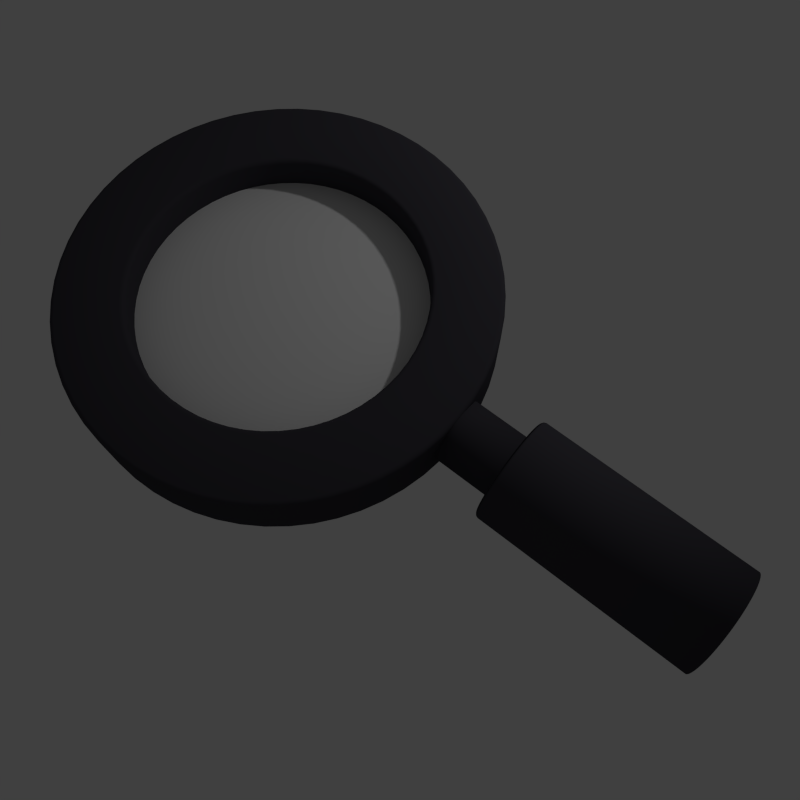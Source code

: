 # Source: icon.blend  (saved by Blender 2.71.0; exported with 4.5.12 LTS)
import bpy
from mathutils import Matrix  # noqa: F401  (used for matrix-valued properties, if any)

bpy.ops.wm.read_factory_settings(use_empty=True)
scene = bpy.context.scene
scene.name = 'Scene'

# ---- collections
col_collection_1 = bpy.data.collections.new('Collection 1'); scene.collection.children.link(col_collection_1)

# ---- materials (node trees are filled in below, after node groups)
mat_glass = bpy.data.materials.new('Glass')
mat_glass.alpha_threshold = 0.0
mat_glass.use_transparent_shadow = False
mat_glass.diffuse_color = (0.888, 0.9677, 1.0, 1.0)
mat_glass.roughness = 0.0
mat_glass.specular_intensity = 0.0
mat_glass.line_color = (0.0, 0.0, 0.0, 1.0)
mat_overlay = bpy.data.materials.new('Overlay')
mat_overlay.alpha_threshold = 0.0
mat_overlay.use_transparent_shadow = False
mat_overlay.roughness = 0.5
mat_overlay.line_color = (0.0, 0.0, 0.0, 1.0)
mat_frame = bpy.data.materials.new('Frame')
mat_frame.alpha_threshold = 0.0
mat_frame.use_transparent_shadow = False
mat_frame.diffuse_color = (0.05365, 0.05108, 0.06257, 1.0)
mat_frame.roughness = 0.5
mat_frame.line_color = (0.0, 0.0, 0.0, 1.0)

# ---- material node trees

# ---- world
world_world = bpy.data.worlds.new('World'); scene.world = world_world
world_world.color = (0.05088, 0.05088, 0.05088)
world_world.use_sun_shadow = False
world_world.sun_shadow_jitter_overblur = 0.0
world_world.cycles.sampling_method = 'MANUAL'
world_world.cycles.sample_map_resolution = 256

# ---- cameras
cam_camera = bpy.data.cameras.new('Camera')
cam_camera.clip_end = 100.0
cam_camera.lens = 35.0
cam_camera.sensor_width = 32.0
cam_camera.sensor_height = 18.0
cam_camera.ortho_scale = 7.314
cam_camera.dof.focus_distance = 0.0
cam_camera.dof.aperture_fstop = 128.0

# ---- lights
light_lamp_001 = bpy.data.lights.new('Lamp.001', 'POINT')
light_lamp_001.transmission_factor = 0.0
light_lamp_001.cutoff_distance = 30.0
light_lamp_001.energy = 100.0
light_lamp_001.shadow_buffer_clip_start = 1.001
light_lamp_001.shadow_soft_size = 0.1
light_lamp_001.shadow_maximum_resolution = 0.006
light_lamp_001.use_absolute_resolution = True
light_lamp_001.cycles.use_multiple_importance_sampling = False
light_lamp = bpy.data.lights.new('Lamp', 'POINT')
light_lamp.transmission_factor = 0.0
light_lamp.cutoff_distance = 30.0
light_lamp.energy = 100.0
light_lamp.shadow_buffer_clip_start = 1.001
light_lamp.shadow_soft_size = 0.1
light_lamp.shadow_maximum_resolution = 0.006
light_lamp.use_absolute_resolution = True
light_lamp.cycles.use_multiple_importance_sampling = False

# ---- meshes
me_circle_000 = bpy.data.meshes.new('Circle.000')
me_circle_000.from_pydata([(2.536e-08, 1.214, 0.0), (-0.2368, 1.19, 0.0), (-0.4644, 1.121, 0.0), (-0.6742, 1.009, 0.0), (-0.8581, 0.8581, 0.0), (-1.009, 0.6742, 0.0), (-1.121, 0.4644, 0.0), (-1.19, 0.2368, 0.0), (-1.214, 3.075e-08, 0.0), (-1.19, -0.2368, 0.0), (-1.121, -0.4644, 0.0), (-1.009, -0.6742, 0.0), (-0.8581, -0.8581, 0.0), (-0.6742, -1.009, 0.0), (-0.4644, -1.121, 0.0), (-0.2368, -1.19, 0.0), (4.208e-07, -1.214, 0.0), (0.2368, -1.19, 0.0), (0.4644, -1.121, 0.0), (0.6742, -1.009, 0.0), (0.8581, -0.8581, 0.0), (1.009, -0.6742, 0.0), (1.121, -0.4644, 0.0), (1.19, -0.2368, 0.0), (1.214, 1.111e-06, 0.0), (1.19, 0.2368, 0.0), (1.121, 0.4644, 0.0), (1.009, 0.6742, 0.0), (0.8581, 0.8581, 0.0), (0.6742, 1.009, 0.0), (0.4644, 1.121, 0.0), (0.2368, 1.19, 0.0), (2.536e-08, 1.214, -0.1459), (-0.2368, 1.19, -0.1459), (-0.4644, 1.121, -0.1459), (-0.6742, 1.009, -0.1459), (-0.8581, 0.8581, -0.1459), (-1.009, 0.6742, -0.1459), (-1.121, 0.4644, -0.1459), (-1.19, 0.2368, -0.1459), (-1.214, 3.075e-08, -0.1459), (-1.19, -0.2368, -0.1459), (-1.121, -0.4644, -0.1459), (-1.009, -0.6742, -0.1459), (-0.8581, -0.8581, -0.1459), (-0.6742, -1.009, -0.1459), (-0.4644, -1.121, -0.1459), (-0.2368, -1.19, -0.1459), (4.208e-07, -1.214, -0.1459), (0.2368, -1.19, -0.1459), (0.4644, -1.121, -0.1459), (0.6742, -1.009, -0.1459), (0.8581, -0.8581, -0.1459), (1.009, -0.6742, -0.1459), (1.121, -0.4644, -0.1459), (1.19, -0.2368, -0.1459), (1.214, 1.111e-06, -0.1459), (1.19, 0.2368, -0.1459), (1.121, 0.4644, -0.1459), (1.009, 0.6742, -0.1459), (0.8581, 0.8581, -0.1459), (0.6742, 1.009, -0.1459), (0.4644, 1.121, -0.1459), (0.2368, 1.19, -0.1459)], [], [(1, 0, 31, 30, 29, 28, 27, 26, 25, 24, 23, 22, 21, 20, 19, 18, 17, 16, 15, 14, 13, 12, 11, 10, 9, 8, 7, 6, 5, 4, 3, 2), (33, 34, 35, 36, 37, 38, 39, 40, 41, 42, 43, 44, 45, 46, 47, 48, 49, 50, 51, 52, 53, 54, 55, 56, 57, 58, 59, 60, 61, 62, 63, 32), (29, 30, 62, 61), (18, 19, 51, 50), (7, 8, 40, 39), (27, 28, 60, 59), (16, 17, 49, 48), (5, 6, 38, 37), (25, 26, 58, 57), (3, 4, 36, 35), (14, 15, 47, 46), (23, 24, 56, 55), (1, 2, 34, 33), (12, 13, 45, 44), (21, 22, 54, 53), (10, 11, 43, 42), (30, 31, 63, 62), (19, 20, 52, 51), (8, 9, 41, 40), (28, 29, 61, 60), (17, 18, 50, 49), (6, 7, 39, 38), (26, 27, 59, 58), (4, 5, 37, 36), (15, 16, 48, 47), (24, 25, 57, 56), (2, 3, 35, 34), (13, 14, 46, 45), (22, 23, 55, 54), (0, 1, 33, 32), (11, 12, 44, 43), (31, 0, 32, 63), (20, 21, 53, 52), (9, 10, 42, 41)])
_uv = me_circle_000.uv_layers.new(name='UVMap')
_uv.uv.foreach_set('vector', [0.0949, 0.8193, 0.1595, 0.8913, 0.237, 0.9492, 0.3243, 0.991, 0.418, 1.015, 0.5146, 1.02, 0.6104, 1.006, 0.7016, 0.9742, 0.7848, 0.9248, 0.8568, 0.8601, 0.9148, 0.7827, 0.9565, 0.6954, 0.9805, 0.6017, 0.9856, 0.5051, 0.9719, 0.4093, 0.9397, 0.3181, 0.8903, 0.2349, 0.8257, 0.1629, 0.7482, 0.1049, 0.661, 0.06315, 0.5672, 0.03922, 0.4706, 0.03404, 0.3749, 0.0478, 0.2836, 0.07999, 0.2004, 0.1294, 0.1284, 0.194, 0.07045, 0.2714, 0.0287, 0.3587, 0.004768, 0.4525, -0.0004135, 0.5491, 0.01335, 0.6448, 0.04554, 0.7361, 0.0949, 0.8193, 0.04554, 0.7361, 0.01335, 0.6448, -0.0004135, 0.5491, 0.004768, 0.4525, 0.0287, 0.3587, 0.07045, 0.2714, 0.1284, 0.194, 0.2004, 0.1294, 0.2836, 0.07999, 0.3749, 0.0478, 0.4706, 0.03404, 0.5672, 0.03922, 0.661, 0.06315, 0.7482, 0.1049, 0.8257, 0.1629, 0.8903, 0.2349, 0.9397, 0.3181, 0.9719, 0.4093, 0.9856, 0.5051, 0.9805, 0.6017, 0.9565, 0.6954, 0.9148, 0.7827, 0.8568, 0.8601, 0.7848, 0.9248, 0.7016, 0.9742, 0.6104, 1.006, 0.5146, 1.02, 0.418, 1.015, 0.3243, 0.991, 0.237, 0.9492, 0.1595, 0.8913, 0.418, 1.015, 0.3243, 0.991, 0.3243, 0.991, 0.418, 1.015, 0.9397, 0.3181, 0.9719, 0.4093, 0.9719, 0.4093, 0.9397, 0.3181, 0.07045, 0.2714, 0.1284, 0.194, 0.1284, 0.194, 0.07045, 0.2714, 0.6104, 1.006, 0.5146, 1.02, 0.5146, 1.02, 0.6104, 1.006, 0.8257, 0.1629, 0.8903, 0.2349, 0.8903, 0.2349, 0.8257, 0.1629, 0.004768, 0.4525, 0.0287, 0.3587, 0.0287, 0.3587, 0.004768, 0.4525, 0.7848, 0.9248, 0.7016, 0.9742, 0.7016, 0.9742, 0.7848, 0.9248, 0.01335, 0.6448, -0.0004135, 0.5491, -0.0004135, 0.5491, 0.01335, 0.6448, 0.661, 0.06315, 0.7482, 0.1049, 0.7482, 0.1049, 0.661, 0.06315, 0.9148, 0.7827, 0.8568, 0.8601, 0.8568, 0.8601, 0.9148, 0.7827, 0.0949, 0.8193, 0.04554, 0.7361, 0.04554, 0.7361, 0.0949, 0.8193, 0.4706, 0.03404, 0.5672, 0.03922, 0.5672, 0.03922, 0.4706, 0.03404, 0.9805, 0.6017, 0.9565, 0.6954, 0.9565, 0.6954, 0.9805, 0.6017, 0.2836, 0.07999, 0.3749, 0.0478, 0.3749, 0.0478, 0.2836, 0.07999, 0.3243, 0.991, 0.237, 0.9492, 0.237, 0.9492, 0.3243, 0.991, 0.9719, 0.4093, 0.9856, 0.5051, 0.9856, 0.5051, 0.9719, 0.4093, 0.1284, 0.194, 0.2004, 0.1294, 0.2004, 0.1294, 0.1284, 0.194, 0.5146, 1.02, 0.418, 1.015, 0.418, 1.015, 0.5146, 1.02, 0.8903, 0.2349, 0.9397, 0.3181, 0.9397, 0.3181, 0.8903, 0.2349, 0.0287, 0.3587, 0.07045, 0.2714, 0.07045, 0.2714, 0.0287, 0.3587, 0.7016, 0.9742, 0.6104, 1.006, 0.6104, 1.006, 0.7016, 0.9742, -0.0004135, 0.5491, 0.004768, 0.4525, 0.004768, 0.4525, -0.0004135, 0.5491, 0.7482, 0.1049, 0.8257, 0.1629, 0.8257, 0.1629, 0.7482, 0.1049, 0.8568, 0.8601, 0.7848, 0.9248, 0.7848, 0.9248, 0.8568, 0.8601, 0.04554, 0.7361, 0.01335, 0.6448, 0.01335, 0.6448, 0.04554, 0.7361, 0.5672, 0.03922, 0.661, 0.06315, 0.661, 0.06315, 0.5672, 0.03922, 0.9565, 0.6954, 0.9148, 0.7827, 0.9148, 0.7827, 0.9565, 0.6954, 0.1595, 0.8913, 0.0949, 0.8193, 0.0949, 0.8193, 0.1595, 0.8913, 0.3749, 0.0478, 0.4706, 0.03404, 0.4706, 0.03404, 0.3749, 0.0478, 0.237, 0.9492, 0.1595, 0.8913, 0.1595, 0.8913, 0.237, 0.9492, 0.9856, 0.5051, 0.9805, 0.6017, 0.9805, 0.6017, 0.9856, 0.5051, 0.2004, 0.1294, 0.2836, 0.07999, 0.2836, 0.07999, 0.2004, 0.1294])
me_circle_000.materials.append(mat_glass)
me_circle_000.use_remesh_preserve_volume = False
me_circle_000.use_remesh_preserve_attributes = False
me_circle_000.use_mirror_vertex_groups = False
me_circle_000.update()
me_circle_001 = bpy.data.meshes.new('Circle.001')
me_circle_001.from_pydata([(2.536e-08, 1.214, 0.0), (-0.2368, 1.19, 0.0), (-0.4644, 1.121, 0.0), (-0.6742, 1.009, 0.0), (-0.8581, 0.8581, 0.0), (-1.009, 0.6742, 0.0), (-1.121, 0.4644, 0.0), (-1.19, 0.2368, 0.0), (-1.214, 3.075e-08, 0.0), (-1.19, -0.2368, 0.0), (-1.121, -0.4644, 0.0), (-1.009, -0.6742, 0.0), (-0.8581, -0.8581, 0.0), (-0.6742, -1.009, 0.0), (-0.4644, -1.121, 0.0), (-0.2368, -1.19, 0.0), (4.208e-07, -1.214, 0.0), (0.2368, -1.19, 0.0), (0.4644, -1.121, 0.0), (0.6742, -1.009, 0.0), (0.8581, -0.8581, 0.0), (1.009, -0.6742, 0.0), (1.121, -0.4644, 0.0), (1.19, -0.2368, 0.0), (1.214, 1.111e-06, 0.0), (1.19, 0.2368, 0.0), (1.121, 0.4644, 0.0), (1.009, 0.6742, 0.0), (0.8581, 0.8581, 0.0), (0.6742, 1.009, 0.0), (0.4644, 1.121, 0.0), (0.2368, 1.19, 0.0)], [], [(1, 2, 3, 4, 5, 6, 7, 8, 9, 10, 11, 12, 13, 14, 15, 16, 17, 18, 19, 20, 21, 22, 23, 24, 25, 26, 27, 28, 29, 30, 31, 0)])
_uv = me_circle_001.uv_layers.new(name='UVMap')
_uv.uv.foreach_set('vector', [0.0949, 0.8472, 0.04554, 0.764, 0.01335, 0.6727, -0.0004135, 0.577, 0.004768, 0.4804, 0.0287, 0.3866, 0.07045, 0.2994, 0.1284, 0.2219, 0.2004, 0.1573, 0.2836, 0.1079, 0.3749, 0.07571, 0.4706, 0.06194, 0.5672, 0.06712, 0.661, 0.09105, 0.7482, 0.1328, 0.8257, 0.1908, 0.8903, 0.2628, 0.9397, 0.346, 0.9719, 0.4372, 0.9856, 0.533, 0.9805, 0.6296, 0.9565, 0.7233, 0.9148, 0.8106, 0.8568, 0.888, 0.7848, 0.9527, 0.7016, 1.002, 0.6104, 1.034, 0.5146, 1.048, 0.418, 1.043, 0.3243, 1.019, 0.237, 0.9771, 0.1595, 0.9192])
me_circle_001.materials.append(mat_overlay)
me_circle_001.use_remesh_preserve_volume = False
me_circle_001.use_remesh_preserve_attributes = False
me_circle_001.use_mirror_vertex_groups = False
me_circle_001.update()
me_plane_001 = bpy.data.meshes.new('Plane.001')
me_plane_001.from_pydata([(0.4104, 0.2452, 0.0), (0.2511, 0.2732, 0.0), (0.2511, 1.0, 0.0), (0.4104, -1.427, 0.0), (0.0, -1.427, 0.0), (0.3901, 0.2732, 0.0), (0.4045, 0.2626, 1.087e-11)], [(5, 1), (1, 2), (0, 3), (3, 4), (6, 0), (6, 5)], [])
me_plane_001.materials.append(mat_frame)
me_plane_001.use_remesh_preserve_volume = False
me_plane_001.use_remesh_preserve_attributes = False
me_plane_001.use_mirror_vertex_groups = False
me_plane_001.update()
me_plane = bpy.data.meshes.new('Plane')
me_plane.from_pydata([(1.126, -0.2722, 0.0), (1.671, -0.2722, 0.0), (1.126, 0.2722, 0.0), (1.671, 0.2722, 0.0)], [(2, 0), (0, 1), (1, 3), (3, 2)], [])
me_plane.materials.append(mat_frame)
me_plane.use_remesh_preserve_volume = False
me_plane.use_remesh_preserve_attributes = False
me_plane.use_mirror_vertex_groups = False
me_plane.update()

# ---- objects
ob_lamp_001 = bpy.data.objects.new('Lamp.001', light_lamp_001)
ob_circle_001 = bpy.data.objects.new('Circle.001', me_circle_000)
ob_circle = bpy.data.objects.new('Circle', me_circle_001)
ob_plane_001 = bpy.data.objects.new('Plane.001', me_plane_001)
ob_plane = bpy.data.objects.new('Plane', me_plane)
ob_lamp = bpy.data.objects.new('Lamp', light_lamp)
ob_camera = bpy.data.objects.new('Camera', cam_camera)

# ---- transforms, parenting, visibility, modifiers, constraints
ob_lamp_001.location = (2.291, 3.235, -3.183)
ob_lamp_001.rotation_euler = (0.6503, 0.05522, 1.866)
ob_lamp_001.lock_rotations_4d = False
ob_lamp_001.empty_display_type = 'ARROWS'
ob_lamp_001.color = (0.0, 0.0, 0.0, 0.0)
ob_lamp_001.lineart.crease_threshold = 0.0
ob_circle_001.location = (0.0, 0.0, -0.06407)
ob_circle_001.lineart.crease_threshold = 0.0
ob_circle.location = (0.0, 0.0, 0.0)
ob_circle.lineart.crease_threshold = 0.0
ob_plane_001.location = (0.0, -2.395, 0.0)
ob_plane_001.lineart.crease_threshold = 0.0
_m = ob_plane_001.modifiers.new('Screw', 'SCREW')
_m.steps = 18
_m.render_steps = 60
_m.axis = 'Y'
_m.merge_threshold = 0.0
ob_plane.location = (0.0, 0.0, 0.0)
ob_plane.rotation_euler = (1.571, -0.0, 0.0)
ob_plane.lineart.crease_threshold = 0.0
_m = ob_plane.modifiers.new('Screw', 'SCREW')
_m.steps = 22
_m.render_steps = 60
_m.axis = 'Y'
_m.merge_threshold = 0.0
_m = ob_plane.modifiers.new('Bevel', 'BEVEL')
_m.width = 0.037
_m.width_pct = 0.037
_m.segments = 3
_m.spread = 0.0
ob_lamp.location = (3.894, -1.95, 3.309)
ob_lamp.rotation_euler = (0.6503, 0.05522, 1.866)
ob_lamp.lock_rotations_4d = False
ob_lamp.empty_display_type = 'ARROWS'
ob_lamp.color = (0.0, 0.0, 0.0, 0.0)
ob_lamp.lineart.crease_threshold = 0.0
ob_camera.location = (-1.972, -2.792, 5.837)
ob_camera.rotation_euler = (6.686, 0.01082, -0.8984)
ob_camera.lock_rotations_4d = False
ob_camera.empty_display_type = 'ARROWS'
ob_camera.color = (0.0, 0.0, 0.0, 0.0)
ob_camera.display_type = 'WIRE'
ob_camera.lineart.crease_threshold = 0.0

# ---- collection membership
col_collection_1.objects.link(ob_lamp_001)
col_collection_1.objects.link(ob_circle_001)
col_collection_1.objects.link(ob_circle)
col_collection_1.objects.link(ob_plane_001)
col_collection_1.objects.link(ob_plane)
col_collection_1.objects.link(ob_lamp)
col_collection_1.objects.link(ob_camera)

# ---- scene / render settings (as saved in the file)
scene.camera = ob_camera
scene.frame_start = 1; scene.frame_end = 250; scene.frame_set(1)
scene.render.engine = 'BLENDER_EEVEE_NEXT'
scene.render.resolution_x = 512
scene.render.resolution_y = 512
scene.render.dither_intensity = 0.0
scene.render.film_transparent = True
scene.cycles.use_denoising = False
scene.cycles.samples = 10
scene.cycles.sampling_pattern = 'TABULATED_SOBOL'
scene.cycles.light_sampling_threshold = 0.0
scene.cycles.use_adaptive_sampling = False
scene.cycles.use_light_tree = False
scene.cycles.blur_glossy = 0.0
scene.cycles.volume_bounces = 1
scene.cycles.pixel_filter_type = 'GAUSSIAN'
scene.cycles.sample_clamp_indirect = 0.0
scene.view_settings.view_transform = 'Standard'
bpy.context.view_layer.update()
